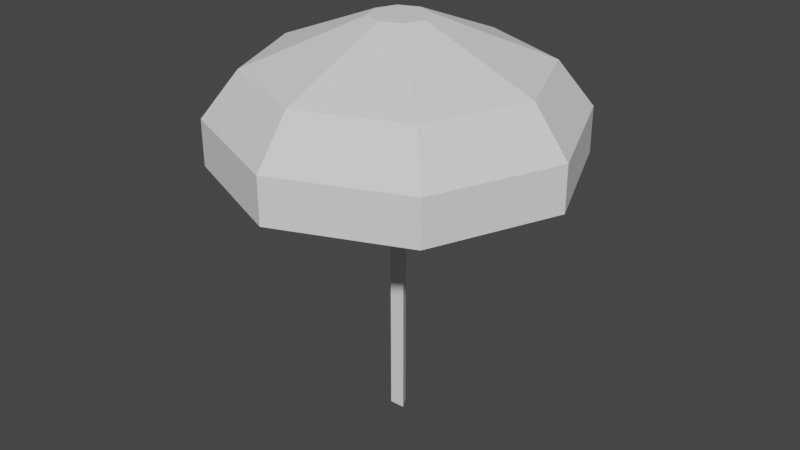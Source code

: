 # Source: beachUmbrella.blend  (saved by Blender 2.82.7; exported with 4.5.12 LTS)
import bpy
from mathutils import Matrix  # noqa: F401  (used for matrix-valued properties, if any)

bpy.ops.wm.read_factory_settings(use_empty=True)
scene = bpy.context.scene
scene.name = 'Scene'

# ---- collections
col_collection = bpy.data.collections.new('Collection'); scene.collection.children.link(col_collection)

# ---- world
world_world = bpy.data.worlds.new('World'); scene.world = world_world
world_world.use_nodes = True; world_world.node_tree.nodes.clear()
_N = world_world.node_tree.nodes; _L = world_world.node_tree.links
n0 = _N.new('ShaderNodeOutputWorld'); n0.name = 'World Output'; n0.location = (300, 300)
n1 = _N.new('ShaderNodeBackground'); n1.name = 'Background'; n1.location = (10, 300)
n1.inputs[0].default_value = (0.05088, 0.05088, 0.05088, 1.0)
_L.new(n1.outputs[0], n0.inputs[0])
n0.is_active_output = True
world_world.color = (0.05088, 0.05088, 0.05088)
world_world.use_sun_shadow = False
world_world.sun_shadow_jitter_overblur = 0.0

# ---- meshes
me_circle = bpy.data.meshes.new('Circle')
me_circle.from_pydata([(1.589e-08, 0.2, 0.0), (-0.1732, -0.1, 0.0), (0.1732, -0.1, 0.0), (1.589e-08, 0.2, 9.0), (-0.1732, -0.1, 9.0), (0.1732, -0.1, 9.0)], [], [(0, 2, 5, 3), (2, 1, 4, 5), (1, 0, 3, 4)])
_uv = me_circle.uv_layers.new(name='UVMap')
_uv.uv.foreach_set('vector', [0.0, 0.0, 0.0, 0.0, 0.0, 0.0, 0.0, 0.0, 0.0, 0.0, 0.0, 0.0, 0.0, 0.0, 0.0, 0.0, 0.0, 0.0, 0.0, 0.0, 0.0, 0.0, 0.0, 0.0])
me_circle.use_remesh_fix_poles = True
me_circle.use_remesh_preserve_attributes = False
me_circle.use_mirror_vertex_groups = False
me_circle.update()
me_circle_001 = bpy.data.meshes.new('Circle.001')
me_circle_001.from_pydata([(-2.161e-08, 3.9, 0.0), (-2.758, 2.758, 0.0), (-3.9, -1.921e-07, 0.0), (-2.758, -2.758, 0.0), (3.193e-07, -3.9, 0.0), (2.758, -2.758, 0.0), (3.9, 2.49e-08, 0.0), (2.758, 2.758, 0.0), (-2.161e-08, 3.9, 1.0), (-2.758, 2.758, 1.0), (-3.9, -1.921e-07, 1.0), (-2.758, -2.758, 1.0), (3.193e-07, -3.9, 1.0), (2.758, -2.758, 1.0), (3.9, 2.49e-08, 1.0), (2.758, 2.758, 1.0), (1.252e-08, 3.12, 2.0), (-2.206, 2.206, 2.0), (-3.12, -1.417e-07, 2.0), (-2.206, -2.206, 2.0), (2.853e-07, -3.12, 2.0), (2.206, -2.206, 2.0), (3.12, 3.184e-08, 2.0), (2.206, 2.206, 2.0), (9.787e-08, 0.624, 3.0), (-0.4412, 0.4412, 3.0), (-0.624, -4.507e-09, 3.0), (-0.4412, -0.4412, 3.0), (1.524e-07, -0.624, 3.0), (0.4412, -0.4412, 3.0), (0.624, 3.021e-08, 3.0), (0.4412, 0.4412, 3.0)], [], [(0, 7, 15, 8), (6, 5, 13, 14), (4, 3, 11, 12), (2, 1, 9, 10), (7, 6, 14, 15), (5, 4, 12, 13), (3, 2, 10, 11), (1, 0, 8, 9), (15, 14, 22, 23), (13, 12, 20, 21), (11, 10, 18, 19), (9, 8, 16, 17), (8, 15, 23, 16), (14, 13, 21, 22), (12, 11, 19, 20), (10, 9, 17, 18), (22, 21, 29, 30), (20, 19, 27, 28), (18, 17, 25, 26), (23, 22, 30, 31), (21, 20, 28, 29), (19, 18, 26, 27), (17, 16, 24, 25), (16, 23, 31, 24), (25, 24, 31, 30, 29, 28, 27, 26)])
_uv = me_circle_001.uv_layers.new(name='UVMap')
_uv.uv.foreach_set('vector', [0.707, 9.998e-05, 0.9999, 0.2929, 0.8773, 0.3488, 0.6598, 0.1263, 0.9999, 0.7071, 0.7071, 0.9999, 0.6512, 0.8773, 0.8737, 0.6599, 0.2929, 0.9999, 9.998e-05, 0.707, 0.1227, 0.6512, 0.3401, 0.8737, 0.0001635, 0.2929, 0.2929, 0.0001815, 0.3487, 0.1227, 0.1263, 0.34, 0.9999, 0.2929, 0.9999, 0.7071, 0.8737, 0.6599, 0.8773, 0.3488, 0.7071, 0.9999, 0.2929, 0.9999, 0.3401, 0.8737, 0.6512, 0.8773, 9.998e-05, 0.707, 0.0001635, 0.2929, 0.1263, 0.34, 0.1227, 0.6512, 0.2929, 0.0001815, 0.707, 9.998e-05, 0.6598, 0.1263, 0.3487, 0.1227, 0.8773, 0.3488, 0.8737, 0.6599, 0.752, 0.6133, 0.7583, 0.4019, 0.6512, 0.8773, 0.3401, 0.8737, 0.3867, 0.752, 0.5981, 0.7583, 0.1227, 0.6512, 0.1263, 0.34, 0.248, 0.3866, 0.2417, 0.5981, 0.3487, 0.1227, 0.6598, 0.1263, 0.6132, 0.248, 0.4018, 0.2417, 0.6598, 0.1263, 0.8773, 0.3488, 0.7583, 0.4019, 0.6132, 0.248, 0.8737, 0.6599, 0.6512, 0.8773, 0.5981, 0.7583, 0.752, 0.6133, 0.3401, 0.8737, 0.1227, 0.6512, 0.2417, 0.5981, 0.3867, 0.752, 0.1263, 0.34, 0.3487, 0.1227, 0.4018, 0.2417, 0.248, 0.3866, 0.752, 0.6133, 0.5981, 0.7583, 0.5173, 0.55, 0.5474, 0.523, 0.3867, 0.752, 0.2417, 0.5981, 0.4501, 0.5174, 0.4769, 0.5476, 0.248, 0.3866, 0.4018, 0.2417, 0.4827, 0.45, 0.4526, 0.477, 0.7583, 0.4019, 0.752, 0.6133, 0.5474, 0.523, 0.5498, 0.4826, 0.5981, 0.7583, 0.3867, 0.752, 0.4769, 0.5476, 0.5173, 0.55, 0.2417, 0.5981, 0.248, 0.3866, 0.4526, 0.477, 0.4501, 0.5174, 0.4018, 0.2417, 0.6132, 0.248, 0.523, 0.4524, 0.4827, 0.45, 0.6132, 0.248, 0.7583, 0.4019, 0.5498, 0.4826, 0.523, 0.4524, 0.4827, 0.45, 0.523, 0.4524, 0.5498, 0.4826, 0.5474, 0.523, 0.5173, 0.55, 0.4769, 0.5476, 0.4501, 0.5174, 0.4526, 0.477])
me_circle_001.use_remesh_fix_poles = True
me_circle_001.use_remesh_preserve_attributes = False
me_circle_001.use_mirror_vertex_groups = False
me_circle_001.update()

# ---- objects
ob_circle = bpy.data.objects.new('Circle', me_circle)
ob_circle_001 = bpy.data.objects.new('Circle.001', me_circle_001)

# ---- transforms, parenting, visibility, modifiers, constraints
ob_circle.location = (0.0, 0.0, 0.0)
ob_circle.lineart.crease_threshold = 0.0
ob_circle_001.location = (0.0, 0.0, 6.0)
ob_circle_001.lineart.crease_threshold = 0.0

# ---- collection membership
col_collection.objects.link(ob_circle)
col_collection.objects.link(ob_circle_001)

# ---- scene / render settings (as saved in the file)
scene.frame_start = 1; scene.frame_end = 250; scene.frame_set(1)
scene.render.engine = 'BLENDER_EEVEE_NEXT'
scene.cycles.use_denoising = False
scene.cycles.samples = 128
scene.cycles.sampling_pattern = 'TABULATED_SOBOL'
scene.cycles.use_adaptive_sampling = False
scene.cycles.use_light_tree = False
scene.view_settings.view_transform = 'Filmic'
bpy.context.view_layer.update()

# ---- added for rendering (the .blend has no active camera and no usable light): camera, sun
cam_auto = bpy.data.cameras.new('AutoCamera')
cam_auto.lens = 50.0
cam_auto.sensor_width = 36.0
cam_auto.clip_end = 1000.0
ob_auto_camera = bpy.data.objects.new('AutoCamera', cam_auto)
scene.collection.objects.link(ob_auto_camera)
ob_auto_camera.location = (13.172, -15.8064, 15.0376)
ob_auto_camera.rotation_euler = (1.09748, -7.21219e-08, 0.694738)
scene.camera = ob_auto_camera
light_auto_sun = bpy.data.lights.new('AutoSun', 'SUN')
light_auto_sun.energy = 3.0
light_auto_sun.angle = 0.0523599
ob_auto_sun = bpy.data.objects.new('AutoSun', light_auto_sun)
scene.collection.objects.link(ob_auto_sun)
ob_auto_sun.rotation_euler = (0.872665, 0.174533, 0.523599)
bpy.context.view_layer.update()

